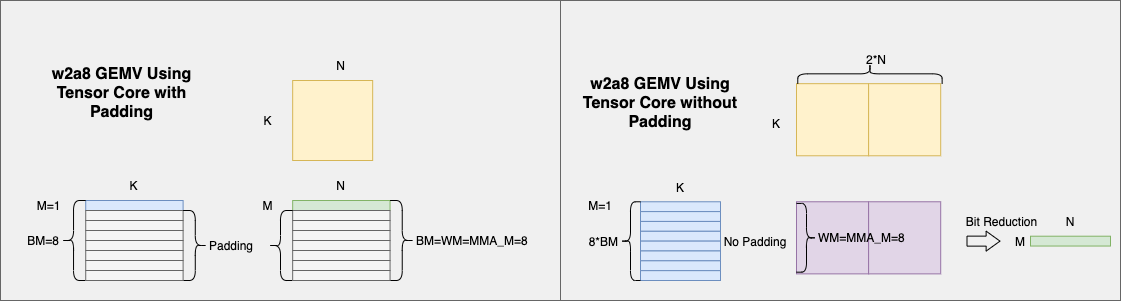

The diagram above was exported from draw.io. Its source (the exported page's mxGraphModel, read from the mxfile embedded in the PNG):
<mxGraphModel dx="922" dy="496" grid="1" gridSize="10" guides="1" tooltips="1" connect="1" arrows="1" fold="1" page="1" pageScale="1" pageWidth="827" pageHeight="1169" math="0" shadow="0">
  <root>
    <mxCell id="0" />
    <mxCell id="1" parent="0" />
    <mxCell id="W2qfFzrxMqMdq4LTSvFR-17" value="" style="group" parent="1" connectable="0" vertex="1">
      <mxGeometry x="680" y="70" width="560" height="300" as="geometry" />
    </mxCell>
    <mxCell id="W2qfFzrxMqMdq4LTSvFR-16" value="" style="rounded=0;whiteSpace=wrap;html=1;fillColor=#F0F0F0;fontColor=#333333;strokeColor=#666666;" parent="W2qfFzrxMqMdq4LTSvFR-17" vertex="1">
      <mxGeometry width="560" height="300" as="geometry" />
    </mxCell>
    <mxCell id="RXIb8vE_qLgOZE6BkkY8-31" value="" style="whiteSpace=wrap;html=1;aspect=fixed;fillColor=#fff2cc;strokeColor=#d6b656;movable=1;resizable=1;rotatable=1;deletable=1;editable=1;locked=0;connectable=1;" parent="W2qfFzrxMqMdq4LTSvFR-17" vertex="1">
      <mxGeometry x="236" y="83.17142857142855" width="72.10025062656642" height="72.10025062656642" as="geometry" />
    </mxCell>
    <mxCell id="RXIb8vE_qLgOZE6BkkY8-32" value="" style="whiteSpace=wrap;html=1;aspect=fixed;fillColor=#fff2cc;strokeColor=#d6b656;movable=1;resizable=1;rotatable=1;deletable=1;editable=1;locked=0;connectable=1;" parent="W2qfFzrxMqMdq4LTSvFR-17" vertex="1">
      <mxGeometry x="308.1" y="83.17142857142855" width="72.10025062656642" height="72.10025062656642" as="geometry" />
    </mxCell>
    <mxCell id="RXIb8vE_qLgOZE6BkkY8-33" value="" style="whiteSpace=wrap;html=1;aspect=fixed;fillColor=#e1d5e7;strokeColor=#9673a6;movable=1;resizable=1;rotatable=1;deletable=1;editable=1;locked=0;connectable=1;" parent="W2qfFzrxMqMdq4LTSvFR-17" vertex="1">
      <mxGeometry x="236" y="201.26666666666665" width="72.10025062656642" height="72.10025062656642" as="geometry" />
    </mxCell>
    <mxCell id="RXIb8vE_qLgOZE6BkkY8-34" value="" style="whiteSpace=wrap;html=1;aspect=fixed;fillColor=#e1d5e7;strokeColor=#9673a6;movable=1;resizable=1;rotatable=1;deletable=1;editable=1;locked=0;connectable=1;" parent="W2qfFzrxMqMdq4LTSvFR-17" vertex="1">
      <mxGeometry x="308.1" y="201.26666666666665" width="72.10025062656642" height="72.10025062656642" as="geometry" />
    </mxCell>
    <mxCell id="RXIb8vE_qLgOZE6BkkY8-35" value="" style="rounded=0;whiteSpace=wrap;html=1;fillColor=#dae8fc;strokeColor=#6c8ebf;movable=1;resizable=1;rotatable=1;deletable=1;editable=1;locked=0;connectable=1;" parent="W2qfFzrxMqMdq4LTSvFR-17" vertex="1">
      <mxGeometry x="80" y="201.26666666666665" width="80.00000000000001" height="9.84126984126984" as="geometry" />
    </mxCell>
    <mxCell id="RXIb8vE_qLgOZE6BkkY8-36" value="" style="rounded=0;whiteSpace=wrap;html=1;fillColor=#dae8fc;strokeColor=#6c8ebf;movable=1;resizable=1;rotatable=1;deletable=1;editable=1;locked=0;connectable=1;" parent="W2qfFzrxMqMdq4LTSvFR-17" vertex="1">
      <mxGeometry x="80" y="211.10793650793653" width="80.00000000000001" height="9.84126984126984" as="geometry" />
    </mxCell>
    <mxCell id="RXIb8vE_qLgOZE6BkkY8-37" value="" style="rounded=0;whiteSpace=wrap;html=1;fillColor=#dae8fc;strokeColor=#6c8ebf;movable=1;resizable=1;rotatable=1;deletable=1;editable=1;locked=0;connectable=1;" parent="W2qfFzrxMqMdq4LTSvFR-17" vertex="1">
      <mxGeometry x="80" y="220.9492063492064" width="80.00000000000001" height="9.84126984126984" as="geometry" />
    </mxCell>
    <mxCell id="RXIb8vE_qLgOZE6BkkY8-38" value="" style="rounded=0;whiteSpace=wrap;html=1;fillColor=#dae8fc;strokeColor=#6c8ebf;movable=1;resizable=1;rotatable=1;deletable=1;editable=1;locked=0;connectable=1;" parent="W2qfFzrxMqMdq4LTSvFR-17" vertex="1">
      <mxGeometry x="80" y="230.79047619047623" width="80.00000000000001" height="9.84126984126984" as="geometry" />
    </mxCell>
    <mxCell id="RXIb8vE_qLgOZE6BkkY8-39" value="" style="rounded=0;whiteSpace=wrap;html=1;fillColor=#dae8fc;strokeColor=#6c8ebf;movable=1;resizable=1;rotatable=1;deletable=1;editable=1;locked=0;connectable=1;" parent="W2qfFzrxMqMdq4LTSvFR-17" vertex="1">
      <mxGeometry x="80" y="240.63174603174605" width="80.00000000000001" height="9.84126984126984" as="geometry" />
    </mxCell>
    <mxCell id="RXIb8vE_qLgOZE6BkkY8-40" value="" style="rounded=0;whiteSpace=wrap;html=1;fillColor=#dae8fc;strokeColor=#6c8ebf;movable=1;resizable=1;rotatable=1;deletable=1;editable=1;locked=0;connectable=1;" parent="W2qfFzrxMqMdq4LTSvFR-17" vertex="1">
      <mxGeometry x="80" y="250.47301587301592" width="80.00000000000001" height="9.84126984126984" as="geometry" />
    </mxCell>
    <mxCell id="RXIb8vE_qLgOZE6BkkY8-41" value="" style="rounded=0;whiteSpace=wrap;html=1;fillColor=#dae8fc;strokeColor=#6c8ebf;movable=1;resizable=1;rotatable=1;deletable=1;editable=1;locked=0;connectable=1;" parent="W2qfFzrxMqMdq4LTSvFR-17" vertex="1">
      <mxGeometry x="80" y="260.31428571428575" width="80.00000000000001" height="9.84126984126984" as="geometry" />
    </mxCell>
    <mxCell id="RXIb8vE_qLgOZE6BkkY8-42" value="" style="rounded=0;whiteSpace=wrap;html=1;fillColor=#dae8fc;strokeColor=#6c8ebf;movable=1;resizable=1;rotatable=1;deletable=1;editable=1;locked=0;connectable=1;" parent="W2qfFzrxMqMdq4LTSvFR-17" vertex="1">
      <mxGeometry x="80" y="270.1555555555556" width="80.00000000000001" height="9.84126984126984" as="geometry" />
    </mxCell>
    <mxCell id="RXIb8vE_qLgOZE6BkkY8-43" value="K" style="text;html=1;align=center;verticalAlign=middle;whiteSpace=wrap;rounded=0;movable=1;resizable=1;rotatable=1;deletable=1;editable=1;locked=0;connectable=1;" parent="W2qfFzrxMqMdq4LTSvFR-17" vertex="1">
      <mxGeometry x="90" y="171.74285714285713" width="60" height="29.523809523809526" as="geometry" />
    </mxCell>
    <mxCell id="RXIb8vE_qLgOZE6BkkY8-44" value="M=1" style="text;html=1;align=center;verticalAlign=middle;whiteSpace=wrap;rounded=0;movable=1;resizable=1;rotatable=1;deletable=1;editable=1;locked=0;connectable=1;" parent="W2qfFzrxMqMdq4LTSvFR-17" vertex="1">
      <mxGeometry x="10" y="189.99539682539688" width="60" height="29.523809523809526" as="geometry" />
    </mxCell>
    <mxCell id="RXIb8vE_qLgOZE6BkkY8-46" value="8*BM" style="shape=curlyBracket;whiteSpace=wrap;html=1;rounded=1;labelPosition=left;verticalLabelPosition=middle;align=right;verticalAlign=middle;movable=1;resizable=1;rotatable=1;deletable=1;editable=1;locked=0;connectable=1;" parent="W2qfFzrxMqMdq4LTSvFR-17" vertex="1">
      <mxGeometry x="60" y="201.26666666666665" width="20.000000000000004" height="78.73015873015872" as="geometry" />
    </mxCell>
    <mxCell id="RXIb8vE_qLgOZE6BkkY8-47" value="No Padding" style="text;html=1;align=center;verticalAlign=middle;whiteSpace=wrap;rounded=0;movable=1;resizable=1;rotatable=1;deletable=1;editable=1;locked=0;connectable=1;" parent="W2qfFzrxMqMdq4LTSvFR-17" vertex="1">
      <mxGeometry x="160" y="225.86984126984134" width="70" height="29.523809523809526" as="geometry" />
    </mxCell>
    <mxCell id="RXIb8vE_qLgOZE6BkkY8-48" value="WM=MMA_M=8" style="shape=curlyBracket;whiteSpace=wrap;html=1;rounded=1;flipH=1;labelPosition=right;verticalLabelPosition=middle;align=left;verticalAlign=middle;movable=1;resizable=1;rotatable=1;deletable=1;editable=1;locked=0;connectable=1;" parent="W2qfFzrxMqMdq4LTSvFR-17" vertex="1">
      <mxGeometry x="236" y="202.95" width="20" height="68.73" as="geometry" />
    </mxCell>
    <mxCell id="RXIb8vE_qLgOZE6BkkY8-49" value="K" style="text;html=1;align=center;verticalAlign=middle;whiteSpace=wrap;rounded=0;movable=1;resizable=1;rotatable=1;deletable=1;editable=1;locked=0;connectable=1;" parent="W2qfFzrxMqMdq4LTSvFR-17" vertex="1">
      <mxGeometry x="186" y="107.77460317460319" width="60" height="29.523809523809526" as="geometry" />
    </mxCell>
    <mxCell id="RXIb8vE_qLgOZE6BkkY8-50" value="2*N" style="text;html=1;align=center;verticalAlign=middle;whiteSpace=wrap;rounded=0;movable=1;resizable=1;rotatable=1;deletable=1;editable=1;locked=0;connectable=1;" parent="W2qfFzrxMqMdq4LTSvFR-17" vertex="1">
      <mxGeometry x="286" y="43.80634920634921" width="60" height="29.523809523809526" as="geometry" />
    </mxCell>
    <mxCell id="RXIb8vE_qLgOZE6BkkY8-51" value="" style="shape=curlyBracket;whiteSpace=wrap;html=1;rounded=1;flipH=1;labelPosition=right;verticalLabelPosition=middle;align=left;verticalAlign=middle;rotation=270;movable=1;resizable=1;rotatable=1;deletable=1;editable=1;locked=0;connectable=1;" parent="W2qfFzrxMqMdq4LTSvFR-17" vertex="1">
      <mxGeometry x="299.46" y="1.14" width="20" height="144.37" as="geometry" />
    </mxCell>
    <mxCell id="RXIb8vE_qLgOZE6BkkY8-53" value="" style="shape=flexArrow;endArrow=classic;html=1;rounded=0;endWidth=8.965517241379311;endSize=4.289655172413793;movable=1;resizable=1;rotatable=1;deletable=1;editable=1;locked=0;connectable=1;" parent="W2qfFzrxMqMdq4LTSvFR-17" edge="1">
      <mxGeometry width="50" height="50" relative="1" as="geometry">
        <mxPoint x="406" y="240.63174603174605" as="sourcePoint" />
        <mxPoint x="440" y="240.63174603174605" as="targetPoint" />
      </mxGeometry>
    </mxCell>
    <mxCell id="RXIb8vE_qLgOZE6BkkY8-57" value="Bit Reduction" style="edgeLabel;html=1;align=center;verticalAlign=middle;resizable=1;points=[];labelBackgroundColor=none;movable=1;rotatable=1;deletable=1;editable=1;locked=0;connectable=1;" parent="RXIb8vE_qLgOZE6BkkY8-53" connectable="0" vertex="1">
      <mxGeometry x="0.1075" y="-4" relative="1" as="geometry">
        <mxPoint x="15" y="-24" as="offset" />
      </mxGeometry>
    </mxCell>
    <mxCell id="RXIb8vE_qLgOZE6BkkY8-54" value="M" style="text;html=1;align=center;verticalAlign=middle;whiteSpace=wrap;rounded=0;movable=1;resizable=1;rotatable=1;deletable=1;editable=1;locked=0;connectable=1;" parent="W2qfFzrxMqMdq4LTSvFR-17" vertex="1">
      <mxGeometry x="430" y="225.86984126984134" width="60" height="29.523809523809526" as="geometry" />
    </mxCell>
    <mxCell id="RXIb8vE_qLgOZE6BkkY8-55" value="" style="rounded=0;whiteSpace=wrap;html=1;fillColor=#d5e8d4;strokeColor=#82b366;movable=1;resizable=1;rotatable=1;deletable=1;editable=1;locked=0;connectable=1;" parent="W2qfFzrxMqMdq4LTSvFR-17" vertex="1">
      <mxGeometry x="470" y="235.7111111111111" width="80.00000000000001" height="9.84126984126984" as="geometry" />
    </mxCell>
    <mxCell id="RXIb8vE_qLgOZE6BkkY8-59" value="N" style="text;html=1;align=center;verticalAlign=middle;whiteSpace=wrap;rounded=0;movable=1;resizable=1;rotatable=1;deletable=1;editable=1;locked=0;connectable=1;" parent="W2qfFzrxMqMdq4LTSvFR-17" vertex="1">
      <mxGeometry x="480" y="206.1873015873016" width="60" height="29.523809523809526" as="geometry" />
    </mxCell>
    <mxCell id="RXIb8vE_qLgOZE6BkkY8-64" value="w2a8 GEMV Using Tensor Core without Padding" style="text;html=1;align=center;verticalAlign=middle;whiteSpace=wrap;rounded=0;fontSize=16;fontStyle=1;movable=1;resizable=1;rotatable=1;deletable=1;editable=1;locked=0;connectable=1;" parent="W2qfFzrxMqMdq4LTSvFR-17" vertex="1">
      <mxGeometry x="20" y="71.03142857142853" width="160.00000000000003" height="63.96825396825397" as="geometry" />
    </mxCell>
    <mxCell id="W2qfFzrxMqMdq4LTSvFR-18" value="" style="group" parent="1" connectable="0" vertex="1">
      <mxGeometry x="120" y="70" width="560" height="300" as="geometry" />
    </mxCell>
    <mxCell id="RXIb8vE_qLgOZE6BkkY8-61" value="" style="rounded=0;whiteSpace=wrap;html=1;fillColor=#F0F0F0;fontColor=#333333;strokeColor=#666666;" parent="W2qfFzrxMqMdq4LTSvFR-18" vertex="1">
      <mxGeometry width="560" height="300" as="geometry" />
    </mxCell>
    <mxCell id="RXIb8vE_qLgOZE6BkkY8-1" value="" style="whiteSpace=wrap;html=1;aspect=fixed;fillColor=#fff2cc;strokeColor=#d6b656;" parent="W2qfFzrxMqMdq4LTSvFR-18" vertex="1">
      <mxGeometry x="292.17391304347825" y="80" width="80" height="80" as="geometry" />
    </mxCell>
    <mxCell id="RXIb8vE_qLgOZE6BkkY8-3" value="" style="rounded=0;whiteSpace=wrap;html=1;fillColor=#dae8fc;strokeColor=#6c8ebf;" parent="W2qfFzrxMqMdq4LTSvFR-18" vertex="1">
      <mxGeometry x="85.21739130434783" y="200" width="97.3913043478261" height="10" as="geometry" />
    </mxCell>
    <mxCell id="RXIb8vE_qLgOZE6BkkY8-4" value="" style="rounded=0;whiteSpace=wrap;html=1;fillColor=#f5f5f5;fontColor=#333333;strokeColor=#666666;" parent="W2qfFzrxMqMdq4LTSvFR-18" vertex="1">
      <mxGeometry x="85.21739130434783" y="210" width="97.3913043478261" height="10" as="geometry" />
    </mxCell>
    <mxCell id="RXIb8vE_qLgOZE6BkkY8-5" value="" style="rounded=0;whiteSpace=wrap;html=1;fillColor=#f5f5f5;fontColor=#333333;strokeColor=#666666;" parent="W2qfFzrxMqMdq4LTSvFR-18" vertex="1">
      <mxGeometry x="85.21739130434783" y="220" width="97.3913043478261" height="10" as="geometry" />
    </mxCell>
    <mxCell id="RXIb8vE_qLgOZE6BkkY8-6" value="" style="rounded=0;whiteSpace=wrap;html=1;fillColor=#f5f5f5;fontColor=#333333;strokeColor=#666666;" parent="W2qfFzrxMqMdq4LTSvFR-18" vertex="1">
      <mxGeometry x="85.21739130434783" y="230" width="97.3913043478261" height="10" as="geometry" />
    </mxCell>
    <mxCell id="RXIb8vE_qLgOZE6BkkY8-7" value="" style="rounded=0;whiteSpace=wrap;html=1;fillColor=#f5f5f5;fontColor=#333333;strokeColor=#666666;" parent="W2qfFzrxMqMdq4LTSvFR-18" vertex="1">
      <mxGeometry x="85.21739130434783" y="240" width="97.3913043478261" height="10" as="geometry" />
    </mxCell>
    <mxCell id="RXIb8vE_qLgOZE6BkkY8-8" value="" style="rounded=0;whiteSpace=wrap;html=1;fillColor=#f5f5f5;fontColor=#333333;strokeColor=#666666;" parent="W2qfFzrxMqMdq4LTSvFR-18" vertex="1">
      <mxGeometry x="85.21739130434783" y="250" width="97.3913043478261" height="10" as="geometry" />
    </mxCell>
    <mxCell id="RXIb8vE_qLgOZE6BkkY8-9" value="" style="rounded=0;whiteSpace=wrap;html=1;fillColor=#f5f5f5;fontColor=#333333;strokeColor=#666666;" parent="W2qfFzrxMqMdq4LTSvFR-18" vertex="1">
      <mxGeometry x="85.21739130434783" y="260" width="97.3913043478261" height="10" as="geometry" />
    </mxCell>
    <mxCell id="RXIb8vE_qLgOZE6BkkY8-11" value="" style="rounded=0;whiteSpace=wrap;html=1;fillColor=#d5e8d4;strokeColor=#82b366;" parent="W2qfFzrxMqMdq4LTSvFR-18" vertex="1">
      <mxGeometry x="292.17391304347825" y="200" width="97.3913043478261" height="10" as="geometry" />
    </mxCell>
    <mxCell id="RXIb8vE_qLgOZE6BkkY8-12" value="" style="rounded=0;whiteSpace=wrap;html=1;fillColor=#f5f5f5;fontColor=#333333;strokeColor=#666666;" parent="W2qfFzrxMqMdq4LTSvFR-18" vertex="1">
      <mxGeometry x="292.17391304347825" y="210" width="97.3913043478261" height="10" as="geometry" />
    </mxCell>
    <mxCell id="RXIb8vE_qLgOZE6BkkY8-13" value="" style="rounded=0;whiteSpace=wrap;html=1;fillColor=#f5f5f5;fontColor=#333333;strokeColor=#666666;" parent="W2qfFzrxMqMdq4LTSvFR-18" vertex="1">
      <mxGeometry x="292.17391304347825" y="220" width="97.3913043478261" height="10" as="geometry" />
    </mxCell>
    <mxCell id="RXIb8vE_qLgOZE6BkkY8-14" value="" style="rounded=0;whiteSpace=wrap;html=1;fillColor=#f5f5f5;fontColor=#333333;strokeColor=#666666;" parent="W2qfFzrxMqMdq4LTSvFR-18" vertex="1">
      <mxGeometry x="292.17391304347825" y="230" width="97.3913043478261" height="10" as="geometry" />
    </mxCell>
    <mxCell id="RXIb8vE_qLgOZE6BkkY8-15" value="" style="rounded=0;whiteSpace=wrap;html=1;fillColor=#f5f5f5;fontColor=#333333;strokeColor=#666666;" parent="W2qfFzrxMqMdq4LTSvFR-18" vertex="1">
      <mxGeometry x="292.17391304347825" y="240" width="97.3913043478261" height="10" as="geometry" />
    </mxCell>
    <mxCell id="RXIb8vE_qLgOZE6BkkY8-16" value="" style="rounded=0;whiteSpace=wrap;html=1;fillColor=#f5f5f5;fontColor=#333333;strokeColor=#666666;" parent="W2qfFzrxMqMdq4LTSvFR-18" vertex="1">
      <mxGeometry x="292.17391304347825" y="250" width="97.3913043478261" height="10" as="geometry" />
    </mxCell>
    <mxCell id="RXIb8vE_qLgOZE6BkkY8-17" value="" style="rounded=0;whiteSpace=wrap;html=1;fillColor=#f5f5f5;fontColor=#333333;strokeColor=#666666;" parent="W2qfFzrxMqMdq4LTSvFR-18" vertex="1">
      <mxGeometry x="292.17391304347825" y="260" width="97.3913043478261" height="10" as="geometry" />
    </mxCell>
    <mxCell id="RXIb8vE_qLgOZE6BkkY8-19" value="N" style="text;html=1;align=center;verticalAlign=middle;whiteSpace=wrap;rounded=0;" parent="W2qfFzrxMqMdq4LTSvFR-18" vertex="1">
      <mxGeometry x="304.34782608695656" y="50" width="73.04347826086956" height="30" as="geometry" />
    </mxCell>
    <mxCell id="RXIb8vE_qLgOZE6BkkY8-20" value="K" style="text;html=1;align=center;verticalAlign=middle;whiteSpace=wrap;rounded=0;" parent="W2qfFzrxMqMdq4LTSvFR-18" vertex="1">
      <mxGeometry x="231.30434782608697" y="105" width="73.04347826086956" height="30" as="geometry" />
    </mxCell>
    <mxCell id="RXIb8vE_qLgOZE6BkkY8-21" value="K" style="text;html=1;align=center;verticalAlign=middle;whiteSpace=wrap;rounded=0;" parent="W2qfFzrxMqMdq4LTSvFR-18" vertex="1">
      <mxGeometry x="97.3913043478261" y="170" width="73.04347826086956" height="30" as="geometry" />
    </mxCell>
    <mxCell id="RXIb8vE_qLgOZE6BkkY8-22" value="N" style="text;html=1;align=center;verticalAlign=middle;whiteSpace=wrap;rounded=0;" parent="W2qfFzrxMqMdq4LTSvFR-18" vertex="1">
      <mxGeometry x="304.34782608695656" y="170" width="73.04347826086956" height="30" as="geometry" />
    </mxCell>
    <mxCell id="RXIb8vE_qLgOZE6BkkY8-23" value="M=1" style="text;html=1;align=center;verticalAlign=middle;whiteSpace=wrap;rounded=0;" parent="W2qfFzrxMqMdq4LTSvFR-18" vertex="1">
      <mxGeometry x="12.173913043478262" y="190" width="73.04347826086956" height="30" as="geometry" />
    </mxCell>
    <mxCell id="RXIb8vE_qLgOZE6BkkY8-24" value="M" style="text;html=1;align=center;verticalAlign=middle;whiteSpace=wrap;rounded=0;" parent="W2qfFzrxMqMdq4LTSvFR-18" vertex="1">
      <mxGeometry x="231.30434782608697" y="190" width="73.04347826086956" height="30" as="geometry" />
    </mxCell>
    <mxCell id="RXIb8vE_qLgOZE6BkkY8-25" value="Padding" style="shape=curlyBracket;whiteSpace=wrap;html=1;rounded=1;flipH=1;labelPosition=right;verticalLabelPosition=middle;align=left;verticalAlign=middle;" parent="W2qfFzrxMqMdq4LTSvFR-18" vertex="1">
      <mxGeometry x="182.60869565217394" y="210" width="24.347826086956523" height="70" as="geometry" />
    </mxCell>
    <mxCell id="RXIb8vE_qLgOZE6BkkY8-26" value="" style="shape=curlyBracket;whiteSpace=wrap;html=1;rounded=1;flipH=1;labelPosition=right;verticalLabelPosition=middle;align=left;verticalAlign=middle;rotation=180;" parent="W2qfFzrxMqMdq4LTSvFR-18" vertex="1">
      <mxGeometry x="267.82608695652175" y="210" width="24.347826086956523" height="70" as="geometry" />
    </mxCell>
    <mxCell id="RXIb8vE_qLgOZE6BkkY8-27" value="BM=WM=MMA_M=8" style="shape=curlyBracket;whiteSpace=wrap;html=1;rounded=1;flipH=1;labelPosition=right;verticalLabelPosition=middle;align=left;verticalAlign=middle;" parent="W2qfFzrxMqMdq4LTSvFR-18" vertex="1">
      <mxGeometry x="389.5652173913044" y="200" width="24.347826086956523" height="80" as="geometry" />
    </mxCell>
    <mxCell id="RXIb8vE_qLgOZE6BkkY8-63" value="w2a8 GEMV Using Tensor Core with Padding" style="text;html=1;align=center;verticalAlign=middle;whiteSpace=wrap;rounded=0;fontSize=16;fontStyle=1" parent="W2qfFzrxMqMdq4LTSvFR-18" vertex="1">
      <mxGeometry x="24.347826086956523" y="60" width="194.7826086956522" height="65" as="geometry" />
    </mxCell>
    <mxCell id="W2qfFzrxMqMdq4LTSvFR-7" value="BM=8" style="shape=curlyBracket;whiteSpace=wrap;html=1;rounded=1;labelPosition=left;verticalLabelPosition=middle;align=right;verticalAlign=middle;movable=1;resizable=1;rotatable=1;deletable=1;editable=1;locked=0;connectable=1;" parent="W2qfFzrxMqMdq4LTSvFR-18" vertex="1">
      <mxGeometry x="60.86956521739131" y="200" width="24.347826086956523" height="80" as="geometry" />
    </mxCell>
    <mxCell id="W2qfFzrxMqMdq4LTSvFR-14" value="" style="rounded=0;whiteSpace=wrap;html=1;fillColor=#f5f5f5;fontColor=#333333;strokeColor=#666666;" parent="W2qfFzrxMqMdq4LTSvFR-18" vertex="1">
      <mxGeometry x="292.17391304347825" y="270" width="97.3913043478261" height="10" as="geometry" />
    </mxCell>
    <mxCell id="W2qfFzrxMqMdq4LTSvFR-15" value="" style="rounded=0;whiteSpace=wrap;html=1;fillColor=#f5f5f5;fontColor=#333333;strokeColor=#666666;" parent="W2qfFzrxMqMdq4LTSvFR-18" vertex="1">
      <mxGeometry x="85.21739130434783" y="270" width="97.3913043478261" height="10" as="geometry" />
    </mxCell>
  </root>
</mxGraphModel>